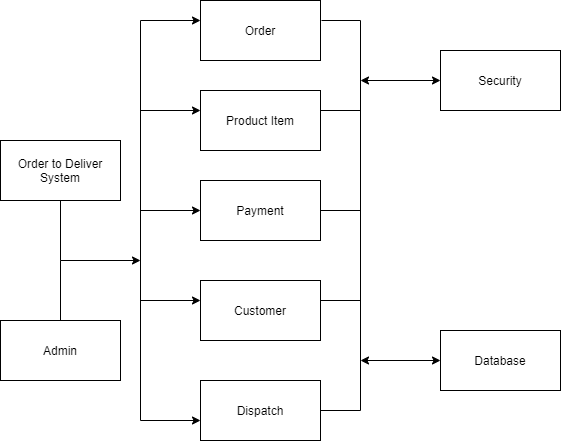

The diagram above was exported from draw.io. Its source (the exported page's mxGraphModel, read from the mxfile embedded in the PNG):
<mxGraphModel dx="1038" dy="647" grid="1" gridSize="10" guides="1" tooltips="1" connect="1" arrows="1" fold="1" page="1" pageScale="1" pageWidth="850" pageHeight="1100" math="0" shadow="0">
  <root>
    <mxCell id="0" />
    <mxCell id="1" parent="0" />
    <mxCell id="Tg9caIYSsse4wRY5eeuW-1" value="Order to Deliver System&lt;span style=&quot;color: rgba(0 , 0 , 0 , 0) ; font-family: monospace ; font-size: 0px&quot;&gt;%3CmxGraphModel%3E%3Croot%3E%3CmxCell%20id%3D%220%22%2F%3E%3CmxCell%20id%3D%221%22%20parent%3D%220%22%2F%3E%3CmxCell%20id%3D%222%22%20value%3D%22%22%20style%3D%22rounded%3D0%3BwhiteSpace%3Dwrap%3Bhtml%3D1%3B%22%20vertex%3D%221%22%20parent%3D%221%22%3E%3CmxGeometry%20x%3D%2270%22%20y%3D%22150%22%20width%3D%22120%22%20height%3D%2260%22%20as%3D%22geometry%22%2F%3E%3C%2FmxCell%3E%3C%2Froot%3E%3C%2FmxGraphModel%3E&lt;/span&gt;" style="rounded=0;whiteSpace=wrap;html=1;" vertex="1" parent="1">
      <mxGeometry x="40" y="200" width="120" height="60" as="geometry" />
    </mxCell>
    <mxCell id="Tg9caIYSsse4wRY5eeuW-2" value="Dispatch" style="rounded=0;whiteSpace=wrap;html=1;" vertex="1" parent="1">
      <mxGeometry x="240" y="440" width="120" height="60" as="geometry" />
    </mxCell>
    <mxCell id="Tg9caIYSsse4wRY5eeuW-3" value="Customer" style="rounded=0;whiteSpace=wrap;html=1;" vertex="1" parent="1">
      <mxGeometry x="240" y="340" width="120" height="60" as="geometry" />
    </mxCell>
    <mxCell id="Tg9caIYSsse4wRY5eeuW-4" value="Payment" style="rounded=0;whiteSpace=wrap;html=1;" vertex="1" parent="1">
      <mxGeometry x="240" y="240" width="120" height="60" as="geometry" />
    </mxCell>
    <mxCell id="Tg9caIYSsse4wRY5eeuW-5" value="Product Item" style="rounded=0;whiteSpace=wrap;html=1;" vertex="1" parent="1">
      <mxGeometry x="240" y="150" width="120" height="60" as="geometry" />
    </mxCell>
    <mxCell id="Tg9caIYSsse4wRY5eeuW-6" value="Order" style="rounded=0;whiteSpace=wrap;html=1;" vertex="1" parent="1">
      <mxGeometry x="240" y="60" width="120" height="60" as="geometry" />
    </mxCell>
    <mxCell id="Tg9caIYSsse4wRY5eeuW-9" value="Security" style="rounded=0;whiteSpace=wrap;html=1;" vertex="1" parent="1">
      <mxGeometry x="480" y="110" width="120" height="60" as="geometry" />
    </mxCell>
    <mxCell id="Tg9caIYSsse4wRY5eeuW-10" value="Database" style="rounded=0;whiteSpace=wrap;html=1;" vertex="1" parent="1">
      <mxGeometry x="480" y="390" width="120" height="60" as="geometry" />
    </mxCell>
    <mxCell id="Tg9caIYSsse4wRY5eeuW-11" value="" style="endArrow=none;html=1;" edge="1" parent="1">
      <mxGeometry width="50" height="50" relative="1" as="geometry">
        <mxPoint x="180" y="480" as="sourcePoint" />
        <mxPoint x="180" y="80" as="targetPoint" />
      </mxGeometry>
    </mxCell>
    <mxCell id="Tg9caIYSsse4wRY5eeuW-13" value="" style="endArrow=classic;html=1;" edge="1" parent="1">
      <mxGeometry width="50" height="50" relative="1" as="geometry">
        <mxPoint x="180" y="80" as="sourcePoint" />
        <mxPoint x="240" y="80" as="targetPoint" />
        <Array as="points" />
      </mxGeometry>
    </mxCell>
    <mxCell id="Tg9caIYSsse4wRY5eeuW-14" value="" style="endArrow=classic;html=1;" edge="1" parent="1">
      <mxGeometry width="50" height="50" relative="1" as="geometry">
        <mxPoint x="180" y="170" as="sourcePoint" />
        <mxPoint x="240" y="170" as="targetPoint" />
      </mxGeometry>
    </mxCell>
    <mxCell id="Tg9caIYSsse4wRY5eeuW-15" value="" style="endArrow=classic;html=1;" edge="1" parent="1">
      <mxGeometry width="50" height="50" relative="1" as="geometry">
        <mxPoint x="180" y="270" as="sourcePoint" />
        <mxPoint x="240" y="270" as="targetPoint" />
      </mxGeometry>
    </mxCell>
    <mxCell id="Tg9caIYSsse4wRY5eeuW-16" value="" style="endArrow=classic;html=1;" edge="1" parent="1">
      <mxGeometry width="50" height="50" relative="1" as="geometry">
        <mxPoint x="180" y="360" as="sourcePoint" />
        <mxPoint x="240" y="360" as="targetPoint" />
      </mxGeometry>
    </mxCell>
    <mxCell id="Tg9caIYSsse4wRY5eeuW-17" value="" style="endArrow=classic;html=1;" edge="1" parent="1">
      <mxGeometry width="50" height="50" relative="1" as="geometry">
        <mxPoint x="180" y="480" as="sourcePoint" />
        <mxPoint x="240" y="480" as="targetPoint" />
      </mxGeometry>
    </mxCell>
    <mxCell id="Tg9caIYSsse4wRY5eeuW-20" value="" style="endArrow=none;html=1;" edge="1" parent="1">
      <mxGeometry width="50" height="50" relative="1" as="geometry">
        <mxPoint x="100" y="320" as="sourcePoint" />
        <mxPoint x="100" y="260" as="targetPoint" />
        <Array as="points">
          <mxPoint x="100" y="320" />
        </Array>
      </mxGeometry>
    </mxCell>
    <mxCell id="Tg9caIYSsse4wRY5eeuW-21" value="" style="endArrow=classic;html=1;" edge="1" parent="1">
      <mxGeometry width="50" height="50" relative="1" as="geometry">
        <mxPoint x="100" y="320" as="sourcePoint" />
        <mxPoint x="180" y="320" as="targetPoint" />
      </mxGeometry>
    </mxCell>
    <mxCell id="Tg9caIYSsse4wRY5eeuW-22" value="" style="endArrow=none;html=1;" edge="1" parent="1">
      <mxGeometry width="50" height="50" relative="1" as="geometry">
        <mxPoint x="400" y="470" as="sourcePoint" />
        <mxPoint x="400" y="80" as="targetPoint" />
      </mxGeometry>
    </mxCell>
    <mxCell id="Tg9caIYSsse4wRY5eeuW-23" value="" style="endArrow=none;html=1;" edge="1" parent="1">
      <mxGeometry width="50" height="50" relative="1" as="geometry">
        <mxPoint x="361" y="80" as="sourcePoint" />
        <mxPoint x="400" y="80" as="targetPoint" />
        <Array as="points" />
      </mxGeometry>
    </mxCell>
    <mxCell id="Tg9caIYSsse4wRY5eeuW-30" value="" style="endArrow=none;html=1;" edge="1" parent="1" source="Tg9caIYSsse4wRY5eeuW-2">
      <mxGeometry width="50" height="50" relative="1" as="geometry">
        <mxPoint x="350" y="520" as="sourcePoint" />
        <mxPoint x="400" y="470" as="targetPoint" />
      </mxGeometry>
    </mxCell>
    <mxCell id="Tg9caIYSsse4wRY5eeuW-31" value="" style="endArrow=none;html=1;" edge="1" parent="1">
      <mxGeometry width="50" height="50" relative="1" as="geometry">
        <mxPoint x="360" y="360" as="sourcePoint" />
        <mxPoint x="400" y="360" as="targetPoint" />
      </mxGeometry>
    </mxCell>
    <mxCell id="Tg9caIYSsse4wRY5eeuW-32" value="" style="endArrow=none;html=1;" edge="1" parent="1">
      <mxGeometry width="50" height="50" relative="1" as="geometry">
        <mxPoint x="360" y="170" as="sourcePoint" />
        <mxPoint x="400" y="170" as="targetPoint" />
      </mxGeometry>
    </mxCell>
    <mxCell id="Tg9caIYSsse4wRY5eeuW-33" value="" style="endArrow=none;html=1;exitX=1;exitY=0.5;exitDx=0;exitDy=0;" edge="1" parent="1" source="Tg9caIYSsse4wRY5eeuW-4">
      <mxGeometry width="50" height="50" relative="1" as="geometry">
        <mxPoint x="360" y="330" as="sourcePoint" />
        <mxPoint x="400" y="270" as="targetPoint" />
        <Array as="points" />
      </mxGeometry>
    </mxCell>
    <mxCell id="Tg9caIYSsse4wRY5eeuW-34" value="" style="endArrow=classic;startArrow=classic;html=1;" edge="1" parent="1">
      <mxGeometry width="50" height="50" relative="1" as="geometry">
        <mxPoint x="400" y="140" as="sourcePoint" />
        <mxPoint x="480" y="140" as="targetPoint" />
      </mxGeometry>
    </mxCell>
    <mxCell id="Tg9caIYSsse4wRY5eeuW-35" value="" style="endArrow=classic;startArrow=classic;html=1;" edge="1" parent="1">
      <mxGeometry width="50" height="50" relative="1" as="geometry">
        <mxPoint x="400" y="420" as="sourcePoint" />
        <mxPoint x="480" y="420" as="targetPoint" />
      </mxGeometry>
    </mxCell>
    <mxCell id="Tg9caIYSsse4wRY5eeuW-36" value="Admin" style="rounded=0;whiteSpace=wrap;html=1;" vertex="1" parent="1">
      <mxGeometry x="40" y="380" width="120" height="60" as="geometry" />
    </mxCell>
    <mxCell id="Tg9caIYSsse4wRY5eeuW-37" value="" style="endArrow=none;html=1;exitX=0.5;exitY=0;exitDx=0;exitDy=0;" edge="1" parent="1" source="Tg9caIYSsse4wRY5eeuW-36">
      <mxGeometry width="50" height="50" relative="1" as="geometry">
        <mxPoint x="50" y="370" as="sourcePoint" />
        <mxPoint x="100" y="320" as="targetPoint" />
      </mxGeometry>
    </mxCell>
  </root>
</mxGraphModel>